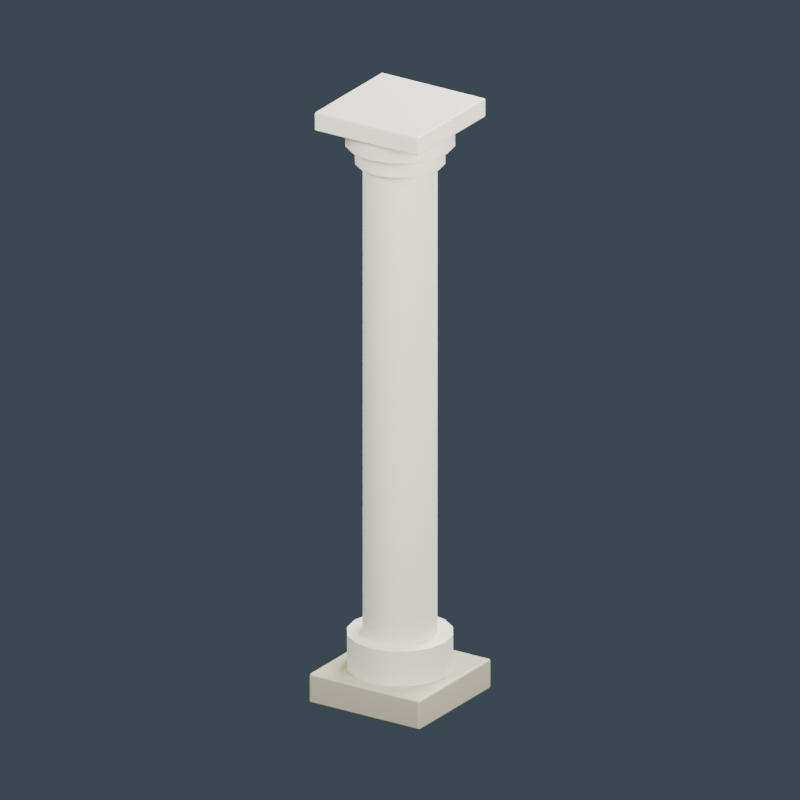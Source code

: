 # Source: colonial-veranda-column.blend  (saved by Blender 4.0.36; exported with 4.5.12 LTS)
import bpy
from mathutils import Matrix  # noqa: F401  (used for matrix-valued properties, if any)

bpy.ops.wm.read_factory_settings(use_empty=True)
scene = bpy.context.scene
scene.name = 'Scene'

# ---- materials (node trees are filled in below, after node groups)
mat_sandstone_base = bpy.data.materials.new('Sandstone base')
mat_sandstone_base.diffuse_color = (0.4064, 0.3801, 0.2633, 1.0)
mat_white_lime_plaster = bpy.data.materials.new('White lime plaster')
mat_white_lime_plaster.diffuse_color = (0.7106, 0.6921, 0.5542, 1.0)

# ---- material node trees
mat_sandstone_base.use_nodes = True; mat_sandstone_base.node_tree.nodes.clear()
_N = mat_sandstone_base.node_tree.nodes; _L = mat_sandstone_base.node_tree.links
n0 = _N.new('ShaderNodeBsdfPrincipled'); n0.name = 'Principled BSDF'; n0.location = (10, 300)
n0.inputs[0].default_value = (0.4064, 0.3801, 0.2633, 1.0)
n0.inputs[2].default_value = 0.45
n0.inputs[3].default_value = 1.45
n1 = _N.new('ShaderNodeOutputMaterial'); n1.name = 'Material Output'; n1.location = (300, 300)
_L.new(n0.outputs[0], n1.inputs[0])
n1.is_active_output = True
mat_white_lime_plaster.use_nodes = True; mat_white_lime_plaster.node_tree.nodes.clear()
_N = mat_white_lime_plaster.node_tree.nodes; _L = mat_white_lime_plaster.node_tree.links
n0 = _N.new('ShaderNodeBsdfPrincipled'); n0.name = 'Principled BSDF'; n0.location = (10, 300)
n0.inputs[0].default_value = (0.7106, 0.6921, 0.5542, 1.0)
n0.inputs[2].default_value = 0.45
n0.inputs[3].default_value = 1.45
n1 = _N.new('ShaderNodeOutputMaterial'); n1.name = 'Material Output'; n1.location = (300, 300)
_L.new(n0.outputs[0], n1.inputs[0])
n1.is_active_output = True

# ---- world
world_slate_studio = bpy.data.worlds.new('Slate studio'); scene.world = world_slate_studio
world_slate_studio.use_nodes = True; world_slate_studio.node_tree.nodes.clear()
_N = world_slate_studio.node_tree.nodes; _L = world_slate_studio.node_tree.links
n0 = _N.new('ShaderNodeBackground'); n0.name = 'Background'; n0.location = (10, 300)
n0.inputs[0].default_value = (0.1, 0.14, 0.18, 1.0)
n0.inputs[1].default_value = 0.5
n1 = _N.new('ShaderNodeOutputWorld'); n1.name = 'World Output'; n1.location = (300, 300)
_L.new(n0.outputs[0], n1.inputs[0])
n1.is_active_output = True
world_slate_studio.use_sun_shadow = False
world_slate_studio.sun_shadow_jitter_overblur = 0.0

# ---- cameras
cam_camera = bpy.data.cameras.new('Camera')
cam_camera.type = 'ORTHO'
cam_camera.ortho_scale = 4.0

# ---- lights
light_area = bpy.data.lights.new('Area', 'AREA')
light_area.transmission_factor = 0.0
light_area.energy = 1300.0
light_area.shadow_maximum_resolution = 0.006
light_area.use_absolute_resolution = True
light_area.size = 4.0
light_area.size_y = 1.0
light_area_001 = bpy.data.lights.new('Area.001', 'AREA')
light_area_001.transmission_factor = 0.0
light_area_001.energy = 900.0
light_area_001.shadow_maximum_resolution = 0.006
light_area_001.use_absolute_resolution = True
light_area_001.size = 4.0
light_area_001.size_y = 1.0
light_area_002 = bpy.data.lights.new('Area.002', 'AREA')
light_area_002.transmission_factor = 0.0
light_area_002.energy = 1500.0
light_area_002.shadow_maximum_resolution = 0.006
light_area_002.use_absolute_resolution = True
light_area_002.size = 4.0
light_area_002.size_y = 1.0

# ---- meshes
me_cube = bpy.data.meshes.new('Cube')
me_cube.from_pydata([(-0.33, -0.33, -0.08), (-0.33, -0.33, 0.08), (-0.33, 0.33, -0.08), (-0.33, 0.33, 0.08), (0.33, -0.33, -0.08), (0.33, -0.33, 0.08), (0.33, 0.33, -0.08), (0.33, 0.33, 0.08)], [], [(0, 1, 3, 2), (2, 3, 7, 6), (6, 7, 5, 4), (4, 5, 1, 0), (2, 6, 4, 0), (7, 3, 1, 5)])
_uv = me_cube.uv_layers.new(name='UVMap')
_uv.uv.foreach_set('vector', [0.375, 0.0, 0.625, 0.0, 0.625, 0.25, 0.375, 0.25, 0.375, 0.25, 0.625, 0.25, 0.625, 0.5, 0.375, 0.5, 0.375, 0.5, 0.625, 0.5, 0.625, 0.75, 0.375, 0.75, 0.375, 0.75, 0.625, 0.75, 0.625, 1.0, 0.375, 1.0, 0.125, 0.5, 0.375, 0.5, 0.375, 0.75, 0.125, 0.75, 0.625, 0.5, 0.875, 0.5, 0.875, 0.75, 0.625, 0.75])
me_cube.materials.append(mat_sandstone_base)
me_cube.update()
me_cylinder = bpy.data.meshes.new('Cylinder')
me_cylinder.from_pydata([(0.0, 0.27, -0.095), (0.0, 0.27, 0.095), (0.1033, 0.2494, -0.095), (0.1033, 0.2494, 0.095), (0.1909, 0.1909, -0.095), (0.1909, 0.1909, 0.095), (0.2494, 0.1033, -0.095), (0.2494, 0.1033, 0.095), (0.27, 0.0, -0.095), (0.27, 0.0, 0.095), (0.2494, -0.1033, -0.095), (0.2494, -0.1033, 0.095), (0.1909, -0.1909, -0.095), (0.1909, -0.1909, 0.095), (0.1033, -0.2494, -0.095), (0.1033, -0.2494, 0.095), (0.0, -0.27, -0.095), (0.0, -0.27, 0.095), (-0.1033, -0.2494, -0.095), (-0.1033, -0.2494, 0.095), (-0.1909, -0.1909, -0.095), (-0.1909, -0.1909, 0.095), (-0.2494, -0.1033, -0.095), (-0.2494, -0.1033, 0.095), (-0.27, 0.0, -0.095), (-0.27, 0.0, 0.095), (-0.2494, 0.1033, -0.095), (-0.2494, 0.1033, 0.095), (-0.1909, 0.1909, -0.095), (-0.1909, 0.1909, 0.095), (-0.1033, 0.2494, -0.095), (-0.1033, 0.2494, 0.095)], [], [(0, 1, 3, 2), (2, 3, 5, 4), (4, 5, 7, 6), (6, 7, 9, 8), (8, 9, 11, 10), (10, 11, 13, 12), (12, 13, 15, 14), (14, 15, 17, 16), (16, 17, 19, 18), (18, 19, 21, 20), (20, 21, 23, 22), (22, 23, 25, 24), (24, 25, 27, 26), (26, 27, 29, 28), (3, 1, 31, 29, 27, 25, 23, 21, 19, 17, 15, 13, 11, 9, 7, 5), (28, 29, 31, 30), (30, 31, 1, 0), (0, 2, 4, 6, 8, 10, 12, 14, 16, 18, 20, 22, 24, 26, 28, 30)])
_uv = me_cylinder.uv_layers.new(name='UVMap')
_uv.uv.foreach_set('vector', [1.0, 0.5, 1.0, 1.0, 0.9375, 1.0, 0.9375, 0.5, 0.9375, 0.5, 0.9375, 1.0, 0.875, 1.0, 0.875, 0.5, 0.875, 0.5, 0.875, 1.0, 0.8125, 1.0, 0.8125, 0.5, 0.8125, 0.5, 0.8125, 1.0, 0.75, 1.0, 0.75, 0.5, 0.75, 0.5, 0.75, 1.0, 0.6875, 1.0, 0.6875, 0.5, 0.6875, 0.5, 0.6875, 1.0, 0.625, 1.0, 0.625, 0.5, 0.625, 0.5, 0.625, 1.0, 0.5625, 1.0, 0.5625, 0.5, 0.5625, 0.5, 0.5625, 1.0, 0.5, 1.0, 0.5, 0.5, 0.5, 0.5, 0.5, 1.0, 0.4375, 1.0, 0.4375, 0.5, 0.4375, 0.5, 0.4375, 1.0, 0.375, 1.0, 0.375, 0.5, 0.375, 0.5, 0.375, 1.0, 0.3125, 1.0, 0.3125, 0.5, 0.3125, 0.5, 0.3125, 1.0, 0.25, 1.0, 0.25, 0.5, 0.25, 0.5, 0.25, 1.0, 0.1875, 1.0, 0.1875, 0.5, 0.1875, 0.5, 0.1875, 1.0, 0.125, 1.0, 0.125, 0.5, 0.3418, 0.4717, 0.25, 0.49, 0.1582, 0.4717, 0.08029, 0.4197, 0.02827, 0.3418, 0.01, 0.25, 0.02827, 0.1582, 0.08029, 0.08029, 0.1582, 0.02827, 0.25, 0.01, 0.3418, 0.02827, 0.4197, 0.08029, 0.4717, 0.1582, 0.49, 0.25, 0.4717, 0.3418, 0.4197, 0.4197, 0.125, 0.5, 0.125, 1.0, 0.0625, 1.0, 0.0625, 0.5, 0.0625, 0.5, 0.0625, 1.0, 0.0, 1.0, 0.0, 0.5, 0.75, 0.49, 0.8418, 0.4717, 0.9197, 0.4197, 0.9717, 0.3418, 0.99, 0.25, 0.9717, 0.1582, 0.9197, 0.08029, 0.8418, 0.02827, 0.75, 0.01, 0.6582, 0.02827, 0.5803, 0.08029, 0.5283, 0.1582, 0.51, 0.25, 0.5283, 0.3418, 0.5803, 0.4197, 0.6582, 0.4717])
me_cylinder.materials.append(mat_white_lime_plaster)
me_cylinder.update()
me_cylinder_001 = bpy.data.meshes.new('Cylinder.001')
me_cylinder_001.from_pydata([(0.0, 0.19, -1.28), (0.0, 0.19, 1.28), (0.07271, 0.1755, -1.28), (0.07271, 0.1755, 1.28), (0.1344, 0.1344, -1.28), (0.1344, 0.1344, 1.28), (0.1755, 0.07271, -1.28), (0.1755, 0.07271, 1.28), (0.19, 0.0, -1.28), (0.19, 0.0, 1.28), (0.1755, -0.07271, -1.28), (0.1755, -0.07271, 1.28), (0.1344, -0.1344, -1.28), (0.1344, -0.1344, 1.28), (0.07271, -0.1755, -1.28), (0.07271, -0.1755, 1.28), (0.0, -0.19, -1.28), (0.0, -0.19, 1.28), (-0.07271, -0.1755, -1.28), (-0.07271, -0.1755, 1.28), (-0.1344, -0.1344, -1.28), (-0.1344, -0.1344, 1.28), (-0.1755, -0.07271, -1.28), (-0.1755, -0.07271, 1.28), (-0.19, 0.0, -1.28), (-0.19, 0.0, 1.28), (-0.1755, 0.07271, -1.28), (-0.1755, 0.07271, 1.28), (-0.1344, 0.1344, -1.28), (-0.1344, 0.1344, 1.28), (-0.07271, 0.1755, -1.28), (-0.07271, 0.1755, 1.28)], [], [(0, 1, 3, 2), (2, 3, 5, 4), (4, 5, 7, 6), (6, 7, 9, 8), (8, 9, 11, 10), (10, 11, 13, 12), (12, 13, 15, 14), (14, 15, 17, 16), (16, 17, 19, 18), (18, 19, 21, 20), (20, 21, 23, 22), (22, 23, 25, 24), (24, 25, 27, 26), (26, 27, 29, 28), (3, 1, 31, 29, 27, 25, 23, 21, 19, 17, 15, 13, 11, 9, 7, 5), (28, 29, 31, 30), (30, 31, 1, 0), (0, 2, 4, 6, 8, 10, 12, 14, 16, 18, 20, 22, 24, 26, 28, 30)])
_uv = me_cylinder_001.uv_layers.new(name='UVMap')
_uv.uv.foreach_set('vector', [1.0, 0.5, 1.0, 1.0, 0.9375, 1.0, 0.9375, 0.5, 0.9375, 0.5, 0.9375, 1.0, 0.875, 1.0, 0.875, 0.5, 0.875, 0.5, 0.875, 1.0, 0.8125, 1.0, 0.8125, 0.5, 0.8125, 0.5, 0.8125, 1.0, 0.75, 1.0, 0.75, 0.5, 0.75, 0.5, 0.75, 1.0, 0.6875, 1.0, 0.6875, 0.5, 0.6875, 0.5, 0.6875, 1.0, 0.625, 1.0, 0.625, 0.5, 0.625, 0.5, 0.625, 1.0, 0.5625, 1.0, 0.5625, 0.5, 0.5625, 0.5, 0.5625, 1.0, 0.5, 1.0, 0.5, 0.5, 0.5, 0.5, 0.5, 1.0, 0.4375, 1.0, 0.4375, 0.5, 0.4375, 0.5, 0.4375, 1.0, 0.375, 1.0, 0.375, 0.5, 0.375, 0.5, 0.375, 1.0, 0.3125, 1.0, 0.3125, 0.5, 0.3125, 0.5, 0.3125, 1.0, 0.25, 1.0, 0.25, 0.5, 0.25, 0.5, 0.25, 1.0, 0.1875, 1.0, 0.1875, 0.5, 0.1875, 0.5, 0.1875, 1.0, 0.125, 1.0, 0.125, 0.5, 0.3418, 0.4717, 0.25, 0.49, 0.1582, 0.4717, 0.08029, 0.4197, 0.02827, 0.3418, 0.01, 0.25, 0.02827, 0.1582, 0.08029, 0.08029, 0.1582, 0.02827, 0.25, 0.01, 0.3418, 0.02827, 0.4197, 0.08029, 0.4717, 0.1582, 0.49, 0.25, 0.4717, 0.3418, 0.4197, 0.4197, 0.125, 0.5, 0.125, 1.0, 0.0625, 1.0, 0.0625, 0.5, 0.0625, 0.5, 0.0625, 1.0, 0.0, 1.0, 0.0, 0.5, 0.75, 0.49, 0.8418, 0.4717, 0.9197, 0.4197, 0.9717, 0.3418, 0.99, 0.25, 0.9717, 0.1582, 0.9197, 0.08029, 0.8418, 0.02827, 0.75, 0.01, 0.6582, 0.02827, 0.5803, 0.08029, 0.5283, 0.1582, 0.51, 0.25, 0.5283, 0.3418, 0.5803, 0.4197, 0.6582, 0.4717])
me_cylinder_001.materials.append(mat_white_lime_plaster)
me_cylinder_001.update()
me_cylinder_002 = bpy.data.meshes.new('Cylinder.002')
me_cylinder_002.from_pydata([(0.0, 0.23, -0.05), (0.0, 0.23, 0.05), (0.08802, 0.2125, -0.05), (0.08802, 0.2125, 0.05), (0.1626, 0.1626, -0.05), (0.1626, 0.1626, 0.05), (0.2125, 0.08802, -0.05), (0.2125, 0.08802, 0.05), (0.23, 0.0, -0.05), (0.23, 0.0, 0.05), (0.2125, -0.08802, -0.05), (0.2125, -0.08802, 0.05), (0.1626, -0.1626, -0.05), (0.1626, -0.1626, 0.05), (0.08802, -0.2125, -0.05), (0.08802, -0.2125, 0.05), (0.0, -0.23, -0.05), (0.0, -0.23, 0.05), (-0.08802, -0.2125, -0.05), (-0.08802, -0.2125, 0.05), (-0.1626, -0.1626, -0.05), (-0.1626, -0.1626, 0.05), (-0.2125, -0.08802, -0.05), (-0.2125, -0.08802, 0.05), (-0.23, 0.0, -0.05), (-0.23, 0.0, 0.05), (-0.2125, 0.08802, -0.05), (-0.2125, 0.08802, 0.05), (-0.1626, 0.1626, -0.05), (-0.1626, 0.1626, 0.05), (-0.08802, 0.2125, -0.05), (-0.08802, 0.2125, 0.05)], [], [(0, 1, 3, 2), (2, 3, 5, 4), (4, 5, 7, 6), (6, 7, 9, 8), (8, 9, 11, 10), (10, 11, 13, 12), (12, 13, 15, 14), (14, 15, 17, 16), (16, 17, 19, 18), (18, 19, 21, 20), (20, 21, 23, 22), (22, 23, 25, 24), (24, 25, 27, 26), (26, 27, 29, 28), (3, 1, 31, 29, 27, 25, 23, 21, 19, 17, 15, 13, 11, 9, 7, 5), (28, 29, 31, 30), (30, 31, 1, 0), (0, 2, 4, 6, 8, 10, 12, 14, 16, 18, 20, 22, 24, 26, 28, 30)])
_uv = me_cylinder_002.uv_layers.new(name='UVMap')
_uv.uv.foreach_set('vector', [1.0, 0.5, 1.0, 1.0, 0.9375, 1.0, 0.9375, 0.5, 0.9375, 0.5, 0.9375, 1.0, 0.875, 1.0, 0.875, 0.5, 0.875, 0.5, 0.875, 1.0, 0.8125, 1.0, 0.8125, 0.5, 0.8125, 0.5, 0.8125, 1.0, 0.75, 1.0, 0.75, 0.5, 0.75, 0.5, 0.75, 1.0, 0.6875, 1.0, 0.6875, 0.5, 0.6875, 0.5, 0.6875, 1.0, 0.625, 1.0, 0.625, 0.5, 0.625, 0.5, 0.625, 1.0, 0.5625, 1.0, 0.5625, 0.5, 0.5625, 0.5, 0.5625, 1.0, 0.5, 1.0, 0.5, 0.5, 0.5, 0.5, 0.5, 1.0, 0.4375, 1.0, 0.4375, 0.5, 0.4375, 0.5, 0.4375, 1.0, 0.375, 1.0, 0.375, 0.5, 0.375, 0.5, 0.375, 1.0, 0.3125, 1.0, 0.3125, 0.5, 0.3125, 0.5, 0.3125, 1.0, 0.25, 1.0, 0.25, 0.5, 0.25, 0.5, 0.25, 1.0, 0.1875, 1.0, 0.1875, 0.5, 0.1875, 0.5, 0.1875, 1.0, 0.125, 1.0, 0.125, 0.5, 0.3418, 0.4717, 0.25, 0.49, 0.1582, 0.4717, 0.08029, 0.4197, 0.02827, 0.3418, 0.01, 0.25, 0.02827, 0.1582, 0.08029, 0.08029, 0.1582, 0.02827, 0.25, 0.01, 0.3418, 0.02827, 0.4197, 0.08029, 0.4717, 0.1582, 0.49, 0.25, 0.4717, 0.3418, 0.4197, 0.4197, 0.125, 0.5, 0.125, 1.0, 0.0625, 1.0, 0.0625, 0.5, 0.0625, 0.5, 0.0625, 1.0, 0.0, 1.0, 0.0, 0.5, 0.75, 0.49, 0.8418, 0.4717, 0.9197, 0.4197, 0.9717, 0.3418, 0.99, 0.25, 0.9717, 0.1582, 0.9197, 0.08029, 0.8418, 0.02827, 0.75, 0.01, 0.6582, 0.02827, 0.5803, 0.08029, 0.5283, 0.1582, 0.51, 0.25, 0.5283, 0.3418, 0.5803, 0.4197, 0.6582, 0.4717])
me_cylinder_002.materials.append(mat_white_lime_plaster)
me_cylinder_002.update()
me_cylinder_003 = bpy.data.meshes.new('Cylinder.003')
me_cylinder_003.from_pydata([(0.0, 0.28, -0.05), (0.0, 0.28, 0.05), (0.1072, 0.2587, -0.05), (0.1072, 0.2587, 0.05), (0.198, 0.198, -0.05), (0.198, 0.198, 0.05), (0.2587, 0.1072, -0.05), (0.2587, 0.1072, 0.05), (0.28, 0.0, -0.05), (0.28, 0.0, 0.05), (0.2587, -0.1072, -0.05), (0.2587, -0.1072, 0.05), (0.198, -0.198, -0.05), (0.198, -0.198, 0.05), (0.1072, -0.2587, -0.05), (0.1072, -0.2587, 0.05), (0.0, -0.28, -0.05), (0.0, -0.28, 0.05), (-0.1072, -0.2587, -0.05), (-0.1072, -0.2587, 0.05), (-0.198, -0.198, -0.05), (-0.198, -0.198, 0.05), (-0.2587, -0.1072, -0.05), (-0.2587, -0.1072, 0.05), (-0.28, 0.0, -0.05), (-0.28, 0.0, 0.05), (-0.2587, 0.1072, -0.05), (-0.2587, 0.1072, 0.05), (-0.198, 0.198, -0.05), (-0.198, 0.198, 0.05), (-0.1072, 0.2587, -0.05), (-0.1072, 0.2587, 0.05)], [], [(0, 1, 3, 2), (2, 3, 5, 4), (4, 5, 7, 6), (6, 7, 9, 8), (8, 9, 11, 10), (10, 11, 13, 12), (12, 13, 15, 14), (14, 15, 17, 16), (16, 17, 19, 18), (18, 19, 21, 20), (20, 21, 23, 22), (22, 23, 25, 24), (24, 25, 27, 26), (26, 27, 29, 28), (3, 1, 31, 29, 27, 25, 23, 21, 19, 17, 15, 13, 11, 9, 7, 5), (28, 29, 31, 30), (30, 31, 1, 0), (0, 2, 4, 6, 8, 10, 12, 14, 16, 18, 20, 22, 24, 26, 28, 30)])
_uv = me_cylinder_003.uv_layers.new(name='UVMap')
_uv.uv.foreach_set('vector', [1.0, 0.5, 1.0, 1.0, 0.9375, 1.0, 0.9375, 0.5, 0.9375, 0.5, 0.9375, 1.0, 0.875, 1.0, 0.875, 0.5, 0.875, 0.5, 0.875, 1.0, 0.8125, 1.0, 0.8125, 0.5, 0.8125, 0.5, 0.8125, 1.0, 0.75, 1.0, 0.75, 0.5, 0.75, 0.5, 0.75, 1.0, 0.6875, 1.0, 0.6875, 0.5, 0.6875, 0.5, 0.6875, 1.0, 0.625, 1.0, 0.625, 0.5, 0.625, 0.5, 0.625, 1.0, 0.5625, 1.0, 0.5625, 0.5, 0.5625, 0.5, 0.5625, 1.0, 0.5, 1.0, 0.5, 0.5, 0.5, 0.5, 0.5, 1.0, 0.4375, 1.0, 0.4375, 0.5, 0.4375, 0.5, 0.4375, 1.0, 0.375, 1.0, 0.375, 0.5, 0.375, 0.5, 0.375, 1.0, 0.3125, 1.0, 0.3125, 0.5, 0.3125, 0.5, 0.3125, 1.0, 0.25, 1.0, 0.25, 0.5, 0.25, 0.5, 0.25, 1.0, 0.1875, 1.0, 0.1875, 0.5, 0.1875, 0.5, 0.1875, 1.0, 0.125, 1.0, 0.125, 0.5, 0.3418, 0.4717, 0.25, 0.49, 0.1582, 0.4717, 0.08029, 0.4197, 0.02827, 0.3418, 0.01, 0.25, 0.02827, 0.1582, 0.08029, 0.08029, 0.1582, 0.02827, 0.25, 0.01, 0.3418, 0.02827, 0.4197, 0.08029, 0.4717, 0.1582, 0.49, 0.25, 0.4717, 0.3418, 0.4197, 0.4197, 0.125, 0.5, 0.125, 1.0, 0.0625, 1.0, 0.0625, 0.5, 0.0625, 0.5, 0.0625, 1.0, 0.0, 1.0, 0.0, 0.5, 0.75, 0.49, 0.8418, 0.4717, 0.9197, 0.4197, 0.9717, 0.3418, 0.99, 0.25, 0.9717, 0.1582, 0.9197, 0.08029, 0.8418, 0.02827, 0.75, 0.01, 0.6582, 0.02827, 0.5803, 0.08029, 0.5283, 0.1582, 0.51, 0.25, 0.5283, 0.3418, 0.5803, 0.4197, 0.6582, 0.4717])
me_cylinder_003.materials.append(mat_white_lime_plaster)
me_cylinder_003.update()
me_cube_001 = bpy.data.meshes.new('Cube.001')
me_cube_001.from_pydata([(-0.31, -0.31, -0.05), (-0.31, -0.31, 0.05), (-0.31, 0.31, -0.05), (-0.31, 0.31, 0.05), (0.31, -0.31, -0.05), (0.31, -0.31, 0.05), (0.31, 0.31, -0.05), (0.31, 0.31, 0.05)], [], [(0, 1, 3, 2), (2, 3, 7, 6), (6, 7, 5, 4), (4, 5, 1, 0), (2, 6, 4, 0), (7, 3, 1, 5)])
_uv = me_cube_001.uv_layers.new(name='UVMap')
_uv.uv.foreach_set('vector', [0.375, 0.0, 0.625, 0.0, 0.625, 0.25, 0.375, 0.25, 0.375, 0.25, 0.625, 0.25, 0.625, 0.5, 0.375, 0.5, 0.375, 0.5, 0.625, 0.5, 0.625, 0.75, 0.375, 0.75, 0.375, 0.75, 0.625, 0.75, 0.625, 1.0, 0.375, 1.0, 0.125, 0.5, 0.375, 0.5, 0.375, 0.75, 0.125, 0.75, 0.625, 0.5, 0.875, 0.5, 0.875, 0.75, 0.625, 0.75])
me_cube_001.materials.append(mat_white_lime_plaster)
me_cube_001.update()

# ---- objects
ob_asset_colonialverandacolumn = bpy.data.objects.new('ASSET_ColonialVerandaColumn', None)
ob_column_foot = bpy.data.objects.new('COLUMN_Foot', me_cube)
ob_column_base = bpy.data.objects.new('COLUMN_Base', me_cylinder)
ob_column_roundshaft = bpy.data.objects.new('COLUMN_RoundShaft', me_cylinder_001)
ob_column_capitalring_001 = bpy.data.objects.new('COLUMN_CapitalRing.001', me_cylinder_002)
ob_column_capitalring = bpy.data.objects.new('COLUMN_CapitalRing', me_cylinder_003)
ob_column_topabacus = bpy.data.objects.new('COLUMN_TopAbacus', me_cube_001)
ob_studio_key = bpy.data.objects.new('STUDIO_Key', light_area)
ob_studio_fill = bpy.data.objects.new('STUDIO_Fill', light_area_001)
ob_studio_rim = bpy.data.objects.new('STUDIO_Rim', light_area_002)
ob_studio_camera = bpy.data.objects.new('STUDIO_Camera', cam_camera)

# ---- transforms, parenting, visibility, modifiers, constraints
ob_asset_colonialverandacolumn.location = (0.0, 0.0, 0.0)
ob_column_foot.parent = ob_asset_colonialverandacolumn
ob_column_foot.location = (0.0, 0.0, 0.08)
_m = ob_column_foot.modifiers.new('Manufactured edge', 'BEVEL')
_m.width = 0.012
_m.width_pct = 0.012
_m.segments = 2
_m = ob_column_foot.modifiers.new('Corner normals', 'WEIGHTED_NORMAL')
ob_column_base.parent = ob_asset_colonialverandacolumn
ob_column_base.location = (0.0, 0.0, 0.255)
ob_column_base.rotation_euler = (0.0, -0.0, -3.142)
_m = ob_column_base.modifiers.new('Manufactured edge', 'BEVEL')
_m.width = 0.001
_m.width_pct = 0.001
_m.segments = 2
_m = ob_column_base.modifiers.new('Corner normals', 'WEIGHTED_NORMAL')
ob_column_roundshaft.parent = ob_asset_colonialverandacolumn
ob_column_roundshaft.location = (0.0, 0.0, 1.63)
ob_column_roundshaft.rotation_euler = (0.0, -0.0, -3.142)
_m = ob_column_roundshaft.modifiers.new('Manufactured edge', 'BEVEL')
_m.width = 0.001
_m.width_pct = 0.001
_m.segments = 2
_m = ob_column_roundshaft.modifiers.new('Corner normals', 'WEIGHTED_NORMAL')
ob_column_capitalring_001.parent = ob_asset_colonialverandacolumn
ob_column_capitalring_001.location = (0.0, 0.0, 2.95)
ob_column_capitalring_001.rotation_euler = (0.0, -0.0, -3.142)
_m = ob_column_capitalring_001.modifiers.new('Manufactured edge', 'BEVEL')
_m.width = 0.001
_m.width_pct = 0.001
_m.segments = 2
_m = ob_column_capitalring_001.modifiers.new('Corner normals', 'WEIGHTED_NORMAL')
ob_column_capitalring.parent = ob_asset_colonialverandacolumn
ob_column_capitalring.location = (0.0, 0.0, 3.05)
ob_column_capitalring.rotation_euler = (0.0, -0.0, -3.142)
_m = ob_column_capitalring.modifiers.new('Manufactured edge', 'BEVEL')
_m.width = 0.001
_m.width_pct = 0.001
_m.segments = 2
_m = ob_column_capitalring.modifiers.new('Corner normals', 'WEIGHTED_NORMAL')
ob_column_topabacus.parent = ob_asset_colonialverandacolumn
ob_column_topabacus.location = (0.0, 0.0, 3.15)
_m = ob_column_topabacus.modifiers.new('Manufactured edge', 'BEVEL')
_m.width = 0.008
_m.width_pct = 0.008
_m.segments = 2
_m = ob_column_topabacus.modifiers.new('Corner normals', 'WEIGHTED_NORMAL')
ob_studio_key.location = (-4.0, -6.0, 7.0)
ob_studio_key.rotation_euler = (0.928, 6.874e-08, -0.588)
ob_studio_fill.location = (5.0, -2.0, 4.0)
ob_studio_fill.rotation_euler = (1.152, 1.275e-08, 1.19)
ob_studio_rim.location = (0.0, 5.0, 6.0)
ob_studio_rim.rotation_euler = (0.8491, 6.563e-08, 3.142)
ob_studio_camera.location = (5.2, -8.0, 5.6)
ob_studio_camera.rotation_euler = (1.174, -4.386e-08, 0.5764)

# ---- collection membership
scene.collection.objects.link(ob_asset_colonialverandacolumn)
scene.collection.objects.link(ob_column_foot)
scene.collection.objects.link(ob_column_base)
scene.collection.objects.link(ob_column_roundshaft)
scene.collection.objects.link(ob_column_capitalring_001)
scene.collection.objects.link(ob_column_capitalring)
scene.collection.objects.link(ob_column_topabacus)
scene.collection.objects.link(ob_studio_key)
scene.collection.objects.link(ob_studio_fill)
scene.collection.objects.link(ob_studio_rim)
scene.collection.objects.link(ob_studio_camera)

# ---- scene / render settings (as saved in the file)
scene.camera = ob_studio_camera
scene.frame_start = 1; scene.frame_end = 250; scene.frame_set(1)
scene.render.engine = 'CYCLES'
scene.render.resolution_x = 640
scene.render.resolution_y = 640
scene.cycles.use_denoising = False
scene.cycles.samples = 32
scene.cycles.sampling_pattern = 'TABULATED_SOBOL'
bpy.context.view_layer.update()
